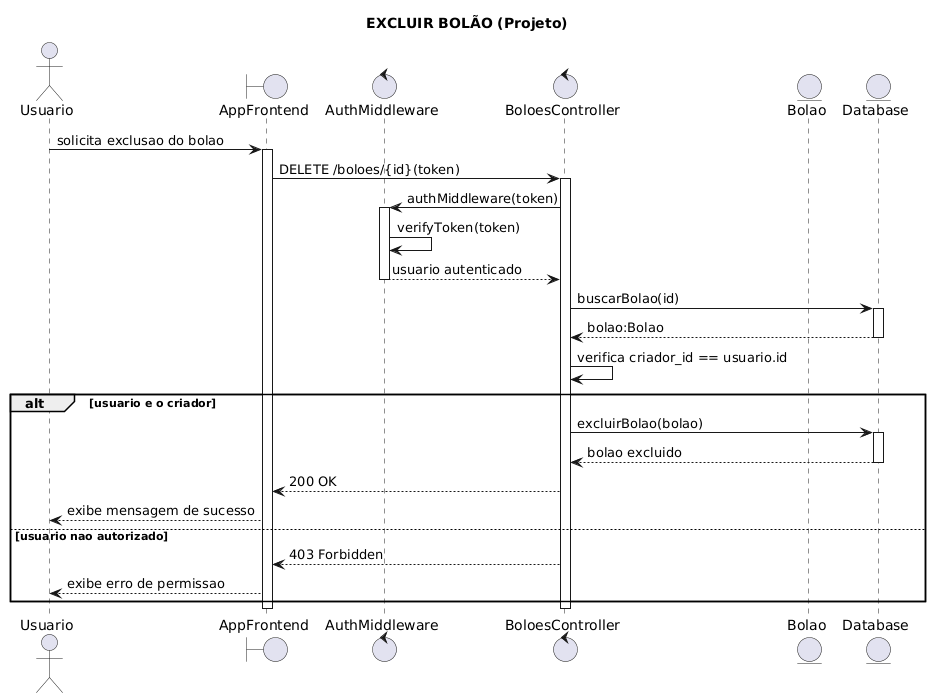

The diagram above was rendered by PlantUML. Its source (embedded in the PNG):
@startuml
title EXCLUIR BOLÃO (Projeto)

actor Usuario
boundary "AppFrontend" as App
control "AuthMiddleware" as Middleware
control "BoloesController" as Controller
entity "Bolao" as BolaoEntity
entity "Database" as DB

Usuario -> App : solicita exclusao do bolao
activate App

App -> Controller : DELETE /boloes/{id}(token)
activate Controller

Controller -> Middleware : authMiddleware(token)
activate Middleware
Middleware -> Middleware : verifyToken(token)
Middleware --> Controller : usuario autenticado
deactivate Middleware

Controller -> DB : buscarBolao(id)
activate DB
DB --> Controller : bolao:Bolao
deactivate DB

Controller -> Controller : verifica criador_id == usuario.id

alt usuario e o criador
    Controller -> DB : excluirBolao(bolao)
    activate DB
    DB --> Controller : bolao excluido
    deactivate DB
    Controller --> App : 200 OK
    App --> Usuario : exibe mensagem de sucesso
else usuario nao autorizado
    Controller --> App : 403 Forbidden
    App --> Usuario : exibe erro de permissao
end

deactivate Controller
deactivate App
@enduml